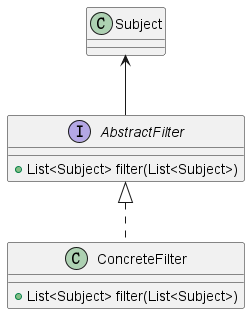

The diagram above was rendered by PlantUML. Its source (embedded in the PNG):
@startuml

Subject <-- AbstractFilter

class Subject {

}

interface AbstractFilter {
  +List<Subject> filter(List<Subject>)
}

class ConcreteFilter implements AbstractFilter {
  +List<Subject> filter(List<Subject>)
}

@enduml